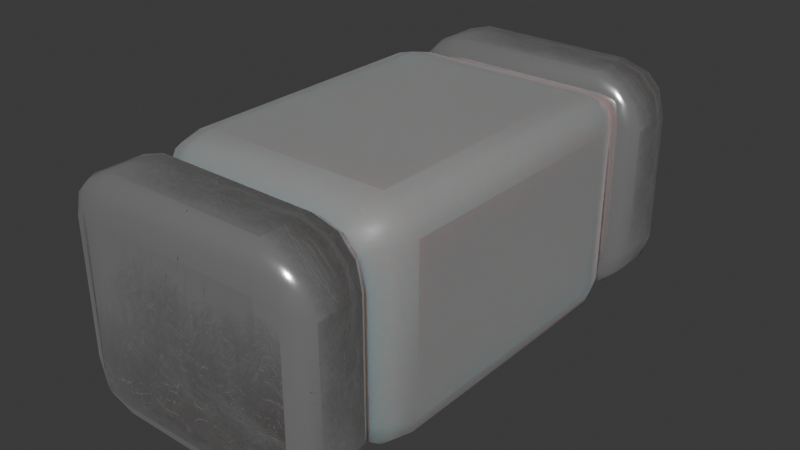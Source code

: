 # Source: Antenna_1.6x3.2mm_2450AT18A100E.blend  (saved by Blender 4.2.66; exported with 4.5.12 LTS)
import bpy
from mathutils import Matrix  # noqa: F401  (used for matrix-valued properties, if any)

bpy.ops.wm.read_factory_settings(use_empty=True)
scene = bpy.context.scene
scene.name = 'Scene'

# ---- collections
col_collection = bpy.data.collections.new('Collection'); scene.collection.children.link(col_collection)

# ---- images (referenced by path relative to the original .blend; pixels are not part of the script)
import os
ASSET_DIR = os.environ.get("B2B_ASSET_DIR", "")  # directory of the original .blend (textures are referenced by path, not embedded)
HERE = os.path.dirname(os.path.abspath(__file__))  # packed textures are extracted next to this script under _unpacked/

def load_image(name, relpath, width, height, colorspace="sRGB"):
    """Load a texture the original file referenced (path relative to the .blend, or extracted next to this script)."""
    p = next((c for c in (os.path.join(HERE, relpath), os.path.join(ASSET_DIR, relpath)) if relpath and os.path.exists(c)), "")
    if p:
        img = bpy.data.images.load(p, check_existing=True)
        img.name = name
    else:  # same state as the original file: an image datablock whose file is absent (Cycles renders it pink)
        img = bpy.data.images.new(name, width, height)
        img.source = "FILE"
        img.filepath = "//" + (relpath or name)
    img.colorspace_settings.name = colorspace
    return img
img_texturescom_metalbare0086_1_s_jpg_001 = load_image('TexturesCom_MetalBare0086_1_S.jpg.001', '_unpacked/TexturesCom_MetalBare0086_1_S.65622ead.jpg', 1024, 540, 'sRGB')

# ---- materials (node trees are filled in below, after node groups)
mat_metal_connector_light = bpy.data.materials.new('metal_connector_light')
mat_metal_connector_light.alpha_threshold = 0.0
mat_metal_connector_light.preview_render_type = 'CUBE'
mat_metal_connector_light.use_preview_world = True
mat_metal_connector_light.diffuse_color = (0.6, 0.6, 0.6, 1.0)
mat_metal_connector_light.specular_color = (0.12, 0.12, 0.12)
mat_metal_connector_light.roughness = 0.5
mat_plastic_case_white = bpy.data.materials.new('plastic_case_white')
mat_plastic_case_white.preview_render_type = 'CUBE'

# ---- material node trees
mat_metal_connector_light.use_nodes = True; mat_metal_connector_light.node_tree.nodes.clear()
_N = mat_metal_connector_light.node_tree.nodes; _L = mat_metal_connector_light.node_tree.links
n0 = _N.new('ShaderNodeOutputMaterial'); n0.name = 'Material Output'; n0.location = (801, 272)
n1 = _N.new('ShaderNodeBsdfPrincipled'); n1.name = 'Principled BSDF'; n1.location = (511, 272)
n1.distribution = 'GGX'
n1.subsurface_method = 'BURLEY'
n1.inputs[1].default_value = 0.8886
n1.inputs[3].default_value = 1.0
n1.inputs[13].default_value = 0.5114
n1.inputs[15].default_value = 0.3591
n1.inputs[16].default_value = 0.5227
n1.inputs[20].default_value = 0.4659
n1.inputs[24].default_value = 0.04818
n1.inputs[27].default_value = (0.0, 0.0, 0.0, 1.0)
n1.inputs[28].default_value = 1.0
n2 = _N.new('ShaderNodeMapping'); n2.name = 'Mapping'; n2.location = (-733, 238)
n2.inputs[2].default_value = (-0.3316, 0.1501, 0.0)
n3 = _N.new('ShaderNodeTexNoise'); n3.name = 'Noise Texture'; n3.location = (-243, -78)
n3.noise_dimensions = '4D'
n3.inputs[2].default_value = 46.6
n3.inputs[3].default_value = 1.9
n3.inputs[4].default_value = 0.0875
n3.inputs[8].default_value = 1.0
n4 = _N.new('ShaderNodeMapping'); n4.name = 'Mapping.001'; n4.location = (-438, -47)
n4.inputs[3].default_value = (83.4, 1.0, 1.0)
n5 = _N.new('ShaderNodeTexCoord'); n5.name = 'Texture Coordinate'; n5.location = (-981, 240)
n6 = _N.new('ShaderNodeMix'); n6.name = 'Mix'; n6.location = (-21, 35)
n6.data_type = 'RGBA'
n6.blend_type = 'DARKEN'
n6.inputs[6].default_value = (0.1211, 0.2462, 0.2885, 1.0)
n6.inputs[7].default_value = (0.06688, 0.0997, 0.1037, 1.0)
n7 = _N.new('ShaderNodeTexImage'); n7.name = 'Image Texture.001'; n7.location = (-551, 264)
n7.width = 296
n7.image = img_texturescom_metalbare0086_1_s_jpg_001
n8 = _N.new('ShaderNodeValToRGB'); n8.name = 'ColorRamp'; n8.location = (-198, 318)
while len(n8.color_ramp.elements) > 1: n8.color_ramp.elements.remove(n8.color_ramp.elements[-1])
n8.color_ramp.elements[0].position = 0.0; n8.color_ramp.elements[0].color = (0.348, 0.3148, 0.3039, 1.0)
_e = n8.color_ramp.elements.new(0.1932); _e.color = (1.0, 1.0, 1.0, 1.0)
n9 = _N.new('ShaderNodeMix'); n9.name = 'Mix.001'; n9.location = (85, 278)
n9.data_type = 'RGBA'
n9.inputs[0].default_value = 0.8886
n9.inputs[7].default_value = (1.0, 1.0, 1.0, 1.0)
n10 = _N.new('ShaderNodeMix'); n10.name = 'Mix.002'; n10.location = (281, 179)
n10.data_type = 'RGBA'
n10.inputs[0].default_value = 0.3318
n10.inputs[6].default_value = (1.0, 1.0, 1.0, 1.0)
_L.new(n1.outputs[0], n0.inputs[0])
_L.new(n7.outputs[0], n8.inputs[0])
_L.new(n5.outputs[2], n2.inputs[0])
_L.new(n2.outputs[0], n7.inputs[0])
_L.new(n8.outputs[0], n1.inputs[0])
_L.new(n4.outputs[0], n3.inputs[0])
_L.new(n5.outputs[2], n4.inputs[0])
_L.new(n3.outputs[0], n6.inputs[0])
_L.new(n6.outputs[2], n1.inputs[2])
_L.new(n8.outputs[0], n9.inputs[6])
_L.new(n9.outputs[2], n10.inputs[7])
_L.new(n10.outputs[2], n1.inputs[14])
n0.is_active_output = True
mat_plastic_case_white.use_nodes = True; mat_plastic_case_white.node_tree.nodes.clear()
_N = mat_plastic_case_white.node_tree.nodes; _L = mat_plastic_case_white.node_tree.links
n0 = _N.new('ShaderNodeOutputMaterial'); n0.name = 'Material Output'; n0.location = (253, 292)
n1 = _N.new('ShaderNodeBsdfPrincipled'); n1.name = 'Principled BSDF'; n1.location = (-81, 264)
n1.distribution = 'GGX'
n1.subsurface_method = 'BURLEY'
n1.inputs[1].default_value = 0.02
n1.inputs[2].default_value = 0.4636
n1.inputs[3].default_value = 1.4
n1.inputs[8].default_value = 1.0
n1.inputs[10].default_value = 0.3682
n1.inputs[13].default_value = 0.6591
n1.inputs[18].default_value = 0.2318
n1.inputs[20].default_value = 0.6709
n1.inputs[24].default_value = 0.1191
n1.inputs[27].default_value = (0.0, 0.0, 0.0, 1.0)
n1.inputs[28].default_value = 1.0
n2 = _N.new('ShaderNodeMapping'); n2.name = 'Mapping'; n2.location = (-1057, 256)
n2.inputs[3].default_value = (3.0, 1.0, 1.0)
n3 = _N.new('ShaderNodeTexCoord'); n3.name = 'Texture Coordinate'; n3.location = (-1296, 171)
n4 = _N.new('ShaderNodeBump'); n4.name = 'Bump'; n4.location = (-422, -108)
n4.inputs[0].default_value = 0.05
n4.inputs[1].default_value = 1.0
n4.inputs[2].default_value = 1.0
n5 = _N.new('ShaderNodeTexNoise'); n5.name = 'Noise Texture'; n5.location = (-708, 167)
n5.inputs[2].default_value = 88.0
n5.inputs[3].default_value = 10.8
n5.inputs[4].default_value = 0.9167
n5.inputs[8].default_value = 1.6
n6 = _N.new('ShaderNodeValToRGB'); n6.name = 'ColorRamp'; n6.location = (-536, 347)
while len(n6.color_ramp.elements) > 1: n6.color_ramp.elements.remove(n6.color_ramp.elements[-1])
n6.color_ramp.elements[0].position = 0.0; n6.color_ramp.elements[0].color = (0.2596, 0.2596, 0.2596, 1.0)
_e = n6.color_ramp.elements.new(1.0); _e.color = (0.6303, 0.6303, 0.6303, 1.0)
n7 = _N.new('ShaderNodeMix'); n7.name = 'Mix'; n7.location = (-263, 351)
n7.data_type = 'RGBA'
n7.inputs[0].default_value = 0.3682
n7.inputs[7].default_value = (0.2525, 0.2525, 0.2525, 1.0)
_L.new(n5.outputs[0], n6.inputs[0])
_L.new(n1.outputs[0], n0.inputs[0])
_L.new(n3.outputs[2], n2.inputs[0])
_L.new(n2.outputs[0], n5.inputs[0])
_L.new(n5.outputs[0], n4.inputs[3])
_L.new(n4.outputs[0], n1.inputs[5])
_L.new(n6.outputs[0], n7.inputs[6])
_L.new(n7.outputs[2], n1.inputs[0])
n0.is_active_output = True

# ---- world
world_world = bpy.data.worlds.new('World'); scene.world = world_world
world_world.use_nodes = True; world_world.node_tree.nodes.clear()
_N = world_world.node_tree.nodes; _L = world_world.node_tree.links
n0 = _N.new('ShaderNodeOutputWorld'); n0.name = 'World Output'; n0.location = (300, 300)
n1 = _N.new('ShaderNodeBackground'); n1.name = 'Background'; n1.location = (10, 300)
n1.inputs[0].default_value = (0.05088, 0.05088, 0.05088, 1.0)
_L.new(n1.outputs[0], n0.inputs[0])
n0.is_active_output = True
world_world.color = (0.05088, 0.05088, 0.05088)
world_world.use_sun_shadow = False
world_world.sun_shadow_jitter_overblur = 0.0

# ---- meshes
me_shape_9_indexedfaceset_005 = bpy.data.meshes.new('SHAPE_9_IndexedFaceSet.005')
me_shape_9_indexedfaceset_005.from_pydata([(0.4331, -0.315, 0.5512), (-0.4331, -0.315, 0.5512), (-0.4331, -0.315, 0.0), (-0.4331, 0.315, 0.0), (-0.6299, -0.315, 0.0), (-0.6299, 0.315, 0.0), (-0.6299, -0.315, 0.5512), (-0.6299, 0.315, 0.5512), (-0.4331, 0.315, 0.5512), (0.4331, -0.315, 0.0), (0.4331, 0.315, 0.0), (0.6299, -0.315, 0.0), (0.6299, -0.315, 0.5512), (0.6299, 0.315, 0.0), (0.4331, 0.315, 0.5512), (0.6299, 0.315, 0.5512), (-0.4331, -0.3087, 0.5457), (-0.4331, 0.3087, 0.5457), (0.4331, -0.3087, 0.5457), (0.4331, 0.3087, 0.005512), (0.4331, 0.3087, 0.5457), (-0.4331, -0.3087, 0.005512), (-0.4331, 0.3087, 0.005512), (0.4331, -0.3087, 0.005512)], [], [(12, 9, 11), (12, 0, 9), (6, 5, 4), (6, 7, 5), (1, 2, 3), (1, 3, 8), (1, 4, 2), (1, 6, 4), (8, 3, 5), (8, 5, 7), (3, 4, 5), (3, 2, 4), (8, 7, 6), (8, 6, 1), (0, 10, 9), (0, 14, 10), (12, 11, 13), (12, 13, 15), (15, 13, 10), (15, 10, 14), (13, 9, 10), (13, 11, 9), (15, 14, 0), (15, 0, 12), (16, 22, 21), (16, 17, 22), (18, 23, 19), (18, 19, 20), (18, 21, 23), (18, 16, 21), (20, 19, 22), (20, 22, 17), (19, 21, 22), (19, 23, 21), (20, 17, 16), (20, 16, 18)])
me_shape_9_indexedfaceset_005.polygons.foreach_set('use_smooth', [True] * 36)
me_shape_9_indexedfaceset_005.polygons.foreach_set('material_index', [0, 0, 0, 0, 0, 0, 0, 0, 0, 0, 0, 0, 0, 0, 0, 0, 0, 0, 0, 0, 0, 0, 0, 0, 1, 1, 1, 1, 1, 1, 1, 1, 1, 1, 1, 1])
_k = set([(0, 9), (0, 12), (0, 14), (1, 2), (1, 6), (1, 8), (2, 3), (2, 4), (3, 5), (3, 8), (4, 5), (4, 6), (5, 7), (6, 7), (7, 8), (9, 10), (9, 11), (10, 13), (10, 14), (11, 12), (11, 13), (12, 15), (13, 15), (14, 15), (16, 17), (16, 18), (16, 21), (17, 20), (17, 22), (18, 20), (18, 23), (19, 20), (19, 22), (19, 23), (21, 22), (21, 23)])
me_shape_9_indexedfaceset_005.attributes.new('sharp_edge', 'BOOLEAN', 'EDGE').data.foreach_set('value', [ (min(e.vertices), max(e.vertices)) in _k for e in me_shape_9_indexedfaceset_005.edges])
_uv = me_shape_9_indexedfaceset_005.uv_layers.new(name='UVMap')
_uv.uv.foreach_set('vector', [1.0, 1.0, 0.0, 0.0, 0.0, 1.0, 1.0, 1.0, 1.0, 0.0, 0.0, 0.0, 0.0, 1.0, 1.0, 0.0, 0.0, 0.0, 0.0, 1.0, 1.0, 1.0, 1.0, 0.0, 0.0, 1.0, 0.0, 0.0, 1.0, 0.0, 0.0, 1.0, 1.0, 0.0, 1.0, 1.0, 1.0, 1.0, 0.0, 0.0, 0.0, 1.0, 1.0, 1.0, 1.0, 0.0, 0.0, 0.0, 1.0, 1.0, 0.0, 1.0, 0.0, 0.0, 1.0, 1.0, 0.0, 0.0, 1.0, 0.0, 1.0, 1.0, 0.0, 0.0, 1.0, 0.0, 1.0, 1.0, 0.0, 1.0, 0.0, 0.0, 1.0, 1.0, 1.0, 0.0, 0.0, 0.0, 1.0, 1.0, 0.0, 0.0, 0.0, 1.0, 0.0, 1.0, 1.0, 0.0, 0.0, 0.0, 0.0, 1.0, 1.0, 1.0, 1.0, 0.0, 0.0, 1.0, 0.0, 0.0, 1.0, 0.0, 0.0, 1.0, 1.0, 0.0, 1.0, 1.0, 1.0, 1.0, 0.0, 1.0, 0.0, 0.0, 1.0, 1.0, 0.0, 0.0, 1.0, 0.0, 1.0, 1.0, 0.0, 0.0, 1.0, 0.0, 1.0, 1.0, 0.0, 1.0, 0.0, 0.0, 1.0, 1.0, 1.0, 0.0, 0.0, 0.0, 1.0, 1.0, 0.0, 0.0, 0.0, 1.0, 0.0, 1.0, 1.0, 0.0, 0.0, 0.0, 0.0, 1.0, 1.0, 1.0, 1.0, 0.0, 0.0, 1.0, 0.0, 0.0, 1.0, 0.0, 0.0, 1.0, 1.0, 0.0, 1.0, 1.0, 1.0, 1.0, 0.0, 0.0, 1.0, 0.0, 1.0, 1.0, 0.0, 1.0, 0.0, 0.0, 1.0, 1.0, 1.0, 0.0, 0.0, 0.0, 1.0, 1.0, 0.0, 0.0, 0.0, 1.0, 1.0, 1.0, 0.0, 0.0, 0.0, 1.0, 1.0, 1.0, 1.0, 0.0, 0.0, 0.0, 1.0, 1.0, 0.0, 1.0, 0.0, 0.0, 1.0, 1.0, 0.0, 0.0, 1.0, 0.0])
me_shape_9_indexedfaceset_005.materials.append(mat_metal_connector_light)
me_shape_9_indexedfaceset_005.materials.append(mat_plastic_case_white)
me_shape_9_indexedfaceset_005.update()

# ---- objects
ob_shape_9_indexedfaceset = bpy.data.objects.new('SHAPE_9_IndexedFaceSet', me_shape_9_indexedfaceset_005)

# ---- transforms, parenting, visibility, modifiers, constraints
ob_shape_9_indexedfaceset.location = (0.0, 0.0, 0.0)
ob_shape_9_indexedfaceset.rotation_euler = (-0.0, -0.0, -1.571)
ob_shape_9_indexedfaceset.scale = (2.54, 2.54, 2.54)
_m = ob_shape_9_indexedfaceset.modifiers.new('Bevel', 'BEVEL')
_m.segments = 3

# ---- collection membership
col_collection.objects.link(ob_shape_9_indexedfaceset)

# ---- scene / render settings (as saved in the file)
scene.frame_start = 1; scene.frame_end = 250; scene.frame_set(1)
scene.render.engine = 'BLENDER_EEVEE_NEXT'
scene.cycles.sampling_pattern = 'TABULATED_SOBOL'
scene.eevee.ray_tracing_options.trace_max_roughness = 0.0
bpy.context.view_layer.update()

# ---- added for rendering (the .blend has no active camera and no usable light): camera, sun
cam_auto = bpy.data.cameras.new('AutoCamera')
cam_auto.lens = 50.0
cam_auto.sensor_width = 36.0
cam_auto.clip_end = 1000.0
ob_auto_camera = bpy.data.objects.new('AutoCamera', cam_auto)
scene.collection.objects.link(ob_auto_camera)
ob_auto_camera.location = (3.5546, -4.26552, 3.54368)
ob_auto_camera.rotation_euler = (1.09748, -7.21219e-08, 0.694738)
scene.camera = ob_auto_camera
light_auto_sun = bpy.data.lights.new('AutoSun', 'SUN')
light_auto_sun.energy = 3.0
light_auto_sun.angle = 0.0523599
ob_auto_sun = bpy.data.objects.new('AutoSun', light_auto_sun)
scene.collection.objects.link(ob_auto_sun)
ob_auto_sun.rotation_euler = (0.872665, 0.174533, 0.523599)
bpy.context.view_layer.update()
